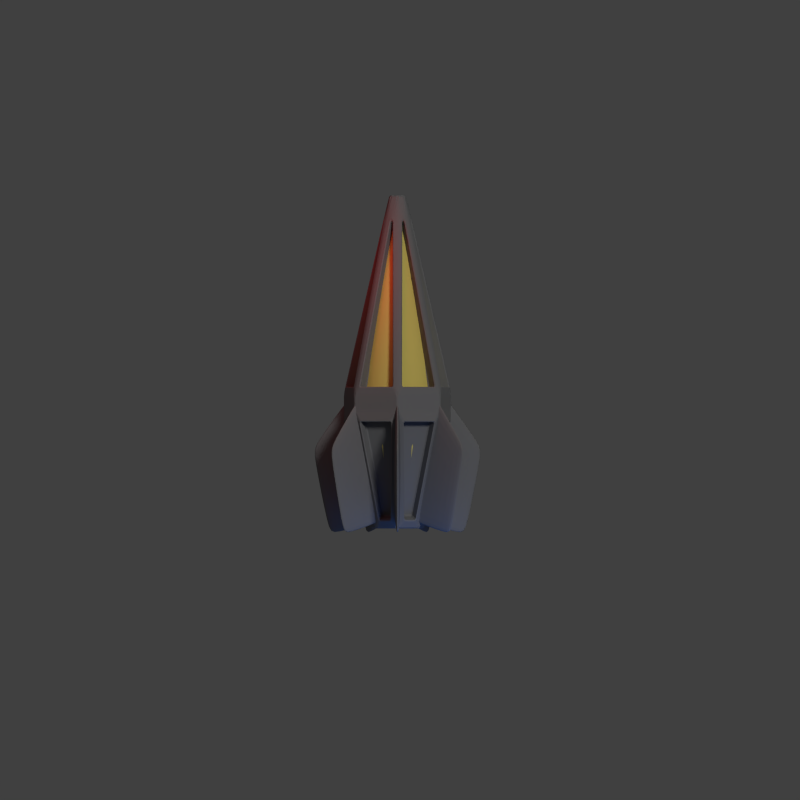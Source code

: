 # Source: heliarch_finisher.blend  (saved by Blender 2.69.0; exported with 4.5.12 LTS)
import bpy
from mathutils import Matrix  # noqa: F401  (used for matrix-valued properties, if any)

bpy.ops.wm.read_factory_settings(use_empty=True)
scene = bpy.context.scene
scene.name = 'Scene'

# ---- collections
col_collection_1 = bpy.data.collections.new('Collection 1'); scene.collection.children.link(col_collection_1)

# ---- materials (node trees are filled in below, after node groups)
mat_material_004 = bpy.data.materials.new('Material.004')
mat_material_004.alpha_threshold = 0.0
mat_material_004.use_transparent_shadow = False
mat_material_004.diffuse_color = (0.196, 0.196, 0.196, 1.0)
mat_material_004.roughness = 0.5
mat_material_004.specular_intensity = 0.247
mat_material_004.line_color = (0.0, 0.0, 0.0, 1.0)
mat_material_005 = bpy.data.materials.new('Material.005')
mat_material_005.alpha_threshold = 0.0
mat_material_005.use_transparent_shadow = False
mat_material_005.diffuse_color = (0.8, 0.6702, 0.1657, 1.0)
mat_material_005.roughness = 0.5
mat_material_005.line_color = (0.0, 0.0, 0.0, 1.0)

# ---- material node trees

# ---- world
world_world = bpy.data.worlds.new('World'); scene.world = world_world
world_world.color = (0.05088, 0.05088, 0.05088)
world_world.use_sun_shadow = False
world_world.sun_shadow_jitter_overblur = 0.0
world_world.cycles.sampling_method = 'MANUAL'
world_world.cycles.sample_map_resolution = 256

# ---- cameras
cam_camera = bpy.data.cameras.new('Camera')
cam_camera.type = 'ORTHO'
cam_camera.clip_end = 100.0
cam_camera.lens = 35.0
cam_camera.sensor_width = 32.0
cam_camera.sensor_height = 18.0
cam_camera.ortho_scale = 14.5
cam_camera.dof.focus_distance = 0.0
cam_camera.dof.aperture_fstop = 128.0

# ---- lights
light_sun = bpy.data.lights.new('Sun', 'SUN')
light_sun.transmission_factor = 0.0
light_sun.angle = 0.1993
light_sun.energy = 1.0
light_sun.shadow_buffer_clip_start = 0.5
light_sun.shadow_soft_size = 0.1
light_sun.shadow_cascade_max_distance = 1000.0
light_sun.cycles.use_multiple_importance_sampling = False
light_lamp_007 = bpy.data.lights.new('Lamp.007', 'POINT')
light_lamp_007.color = (0.0, 0.2062, 1.0)
light_lamp_007.transmission_factor = 0.0
light_lamp_007.cutoff_distance = 30.0
light_lamp_007.energy = 50.0
light_lamp_007.shadow_buffer_clip_start = 1.001
light_lamp_007.shadow_soft_size = 1.0
light_lamp_007.shadow_maximum_resolution = 0.006
light_lamp_007.use_absolute_resolution = True
light_lamp_007.cycles.use_multiple_importance_sampling = False
light_lamp_002 = bpy.data.lights.new('Lamp.002', 'POINT')
light_lamp_002.color = (1.0, 0.0, 0.007827)
light_lamp_002.transmission_factor = 0.0
light_lamp_002.cutoff_distance = 30.0
light_lamp_002.energy = 50.0
light_lamp_002.shadow_buffer_clip_start = 1.001
light_lamp_002.shadow_soft_size = 1.0
light_lamp_002.shadow_maximum_resolution = 0.006
light_lamp_002.use_absolute_resolution = True
light_lamp_002.cycles.use_multiple_importance_sampling = False

# ---- meshes
me_cube = bpy.data.meshes.new('Cube')
me_cube.from_pydata([(1.515, -0.0584, 0.2789), (1.515, 0.0584, 0.2789), (1.714, 0.0584, 1.259), (1.714, -0.0584, 1.259), (-0.1555, -0.0584, 0.8106), (-0.1555, 0.0584, 0.8106), (0.5891, 0.0584, 1.578), (0.5891, -0.0584, 1.578)], [], [(4, 5, 1, 0), (5, 6, 2, 1), (6, 7, 3, 2), (7, 4, 0, 3), (0, 1, 2, 3), (7, 6, 5, 4)])
me_cube.materials.append(mat_material_004)
me_cube.use_remesh_preserve_volume = False
me_cube.use_remesh_preserve_attributes = False
me_cube.use_mirror_vertex_groups = False
me_cube.update()
me_cube_004 = bpy.data.meshes.new('Cube.004')
me_cube_004.from_pydata([(1.515, -0.0584, 0.2789), (1.515, 0.0584, 0.2789), (1.714, 0.0584, 1.259), (1.714, -0.0584, 1.259), (-0.1555, -0.0584, 0.8106), (-0.1555, 0.0584, 0.8106), (0.5891, 0.0584, 1.578), (0.5891, -0.0584, 1.578)], [], [(4, 5, 1, 0), (5, 6, 2, 1), (6, 7, 3, 2), (7, 4, 0, 3), (0, 1, 2, 3), (7, 6, 5, 4)])
me_cube_004.materials.append(mat_material_004)
me_cube_004.use_remesh_preserve_volume = False
me_cube_004.use_remesh_preserve_attributes = False
me_cube_004.use_mirror_vertex_groups = False
me_cube_004.update()
me_cube_005 = bpy.data.meshes.new('Cube.005')
me_cube_005.from_pydata([(1.515, -0.0584, 0.2789), (1.515, 0.0584, 0.2789), (1.714, 0.0584, 1.259), (1.714, -0.0584, 1.259), (-0.1555, -0.0584, 0.8106), (-0.1555, 0.0584, 0.8106), (0.5891, 0.0584, 1.578), (0.5891, -0.0584, 1.578)], [], [(4, 5, 1, 0), (5, 6, 2, 1), (6, 7, 3, 2), (7, 4, 0, 3), (0, 1, 2, 3), (7, 6, 5, 4)])
me_cube_005.materials.append(mat_material_004)
me_cube_005.use_remesh_preserve_volume = False
me_cube_005.use_remesh_preserve_attributes = False
me_cube_005.use_mirror_vertex_groups = False
me_cube_005.update()
me_cube_006 = bpy.data.meshes.new('Cube.006')
me_cube_006.from_pydata([(1.515, -0.0584, 0.2789), (1.515, 0.0584, 0.2789), (1.714, 0.0584, 1.259), (1.714, -0.0584, 1.259), (-0.1555, -0.0584, 0.8106), (-0.1555, 0.0584, 0.8106), (0.5891, 0.0584, 1.578), (0.5891, -0.0584, 1.578)], [], [(4, 5, 1, 0), (5, 6, 2, 1), (6, 7, 3, 2), (7, 4, 0, 3), (0, 1, 2, 3), (7, 6, 5, 4)])
me_cube_006.materials.append(mat_material_004)
me_cube_006.use_remesh_preserve_volume = False
me_cube_006.use_remesh_preserve_attributes = False
me_cube_006.use_mirror_vertex_groups = False
me_cube_006.update()
me_cube_007 = bpy.data.meshes.new('Cube.007')
me_cube_007.from_pydata([(1.515, -0.0584, 0.2789), (1.515, 0.0584, 0.2789), (1.714, 0.0584, 1.259), (1.714, -0.0584, 1.259), (-0.1555, -0.0584, 0.8106), (-0.1555, 0.0584, 0.8106), (0.5891, 0.0584, 1.578), (0.5891, -0.0584, 1.578)], [], [(4, 5, 1, 0), (5, 6, 2, 1), (6, 7, 3, 2), (7, 4, 0, 3), (0, 1, 2, 3), (7, 6, 5, 4)])
me_cube_007.materials.append(mat_material_004)
me_cube_007.use_remesh_preserve_volume = False
me_cube_007.use_remesh_preserve_attributes = False
me_cube_007.use_mirror_vertex_groups = False
me_cube_007.update()
me_cube_008 = bpy.data.meshes.new('Cube.008')
me_cube_008.from_pydata([(1.515, -0.0584, 0.2789), (1.515, 0.0584, 0.2789), (1.714, 0.0584, 1.259), (1.714, -0.0584, 1.259), (-0.1555, -0.0584, 0.8106), (-0.1555, 0.0584, 0.8106), (0.5891, 0.0584, 1.578), (0.5891, -0.0584, 1.578)], [], [(4, 5, 1, 0), (5, 6, 2, 1), (6, 7, 3, 2), (7, 4, 0, 3), (0, 1, 2, 3), (7, 6, 5, 4)])
me_cube_008.materials.append(mat_material_004)
me_cube_008.use_remesh_preserve_volume = False
me_cube_008.use_remesh_preserve_attributes = False
me_cube_008.use_mirror_vertex_groups = False
me_cube_008.update()
me_cube_009 = bpy.data.meshes.new('Cube.009')
me_cube_009.from_pydata([(1.515, -0.0584, 0.2789), (1.515, 0.0584, 0.2789), (1.714, 0.0584, 1.259), (1.714, -0.0584, 1.259), (-0.1555, -0.0584, 0.8106), (-0.1555, 0.0584, 0.8106), (0.5891, 0.0584, 1.578), (0.5891, -0.0584, 1.578)], [], [(4, 5, 1, 0), (5, 6, 2, 1), (6, 7, 3, 2), (7, 4, 0, 3), (0, 1, 2, 3), (7, 6, 5, 4)])
me_cube_009.materials.append(mat_material_004)
me_cube_009.use_remesh_preserve_volume = False
me_cube_009.use_remesh_preserve_attributes = False
me_cube_009.use_mirror_vertex_groups = False
me_cube_009.update()
me_cylinder_009 = bpy.data.meshes.new('Cylinder.009')
me_cylinder_009.from_pydata([(-0.1, 1.192e-07, 1.0), (0.1, -5.96e-08, 1.0), (-0.1, 0.7818, 0.6235), (0.1, 0.7818, 0.6235), (-0.1, 0.9749, -0.2225), (0.1, 0.9749, -0.2225), (-0.1, 0.4339, -0.901), (0.1, 0.4339, -0.901), (-0.1, -0.4339, -0.901), (0.1, -0.4339, -0.901), (-0.1, -0.9749, -0.2225), (0.1, -0.9749, -0.2225), (-0.1, -0.7818, 0.6235), (0.1, -0.7818, 0.6235), (-2.686, 1.412e-07, 0.154), (-2.686, 0.1204, 0.096), (-2.686, 0.1501, -0.03426), (-2.686, 0.06681, -0.1387), (-2.686, -0.06681, -0.1387), (-2.686, -0.1501, -0.03426), (-2.686, -0.1204, 0.096), (1.626, -7.264e-08, 0.4896), (1.626, 0.3828, 0.3053), (1.626, 0.4774, -0.109), (1.626, 0.2124, -0.4411), (1.626, -0.2124, -0.4411), (1.626, -0.4774, -0.109), (1.626, -0.3828, 0.3053), (-0.2138, -0.684, 0.6612), (-0.2138, -0.09045, 0.947), (-2.366, -0.09474, 0.2397), (-2.366, -0.1283, 0.2235), (-0.2138, -0.9434, -0.1225), (-0.2138, -0.7968, 0.5197), (-2.366, -0.2465, 0.07536), (-2.366, -0.2547, 0.03903), (-0.2138, -0.4924, -0.814), (-0.2138, -0.9031, -0.2989), (-2.366, -0.2126, -0.1457), (-2.366, -0.1893, -0.1748), (-0.2138, 0.3294, -0.8925), (-0.2138, -0.3294, -0.8925), (-2.366, -0.01863, -0.257), (-2.366, 0.01863, -0.257), (-0.2138, 0.9031, -0.2989), (-0.2138, 0.4924, -0.814), (-2.366, 0.1893, -0.1748), (-2.366, 0.2126, -0.1457), (-0.2138, 0.7968, 0.5197), (-0.2138, 0.9434, -0.1225), (-2.366, 0.2547, 0.03903), (-2.366, 0.2465, 0.07536), (-0.2138, 0.09045, 0.947), (-0.2138, 0.684, 0.6612), (-2.366, 0.1283, 0.2235), (-2.366, 0.09474, 0.2397), (-0.1413, -0.5773, 0.4397), (-0.1413, 0.01622, 0.7255), (-2.293, 0.01193, 0.01817), (-2.293, -0.02164, 0.002006), (-0.1413, -0.7037, -0.1772), (-0.1413, -0.5571, 0.465), (-2.293, -0.006772, 0.02065), (-2.293, -0.01506, -0.01567), (-0.1413, -0.3002, -0.6607), (-0.1413, -0.7109, -0.1456), (-2.293, -0.02037, 0.007583), (-2.293, 0.002861, -0.02155), (-0.1413, 0.3294, -0.6466), (-0.1413, -0.3294, -0.6466), (-2.293, -0.01863, -0.0112), (-2.293, 0.01863, -0.0112), (-0.1413, 0.7109, -0.1456), (-0.1413, 0.3002, -0.6607), (-2.293, -0.00286, -0.02155), (-2.293, 0.02037, 0.007583), (-0.1413, 0.5571, 0.465), (-0.1413, 0.7037, -0.1772), (-2.293, 0.01506, -0.01567), (-2.293, 0.006772, 0.02065), (-0.1413, -0.01621, 0.7255), (-0.1413, 0.5773, 0.4397), (-2.293, 0.02164, 0.002006), (-2.293, -0.01193, 0.01817), (0.2513, -0.1221, 0.9651), (0.2513, -0.6785, 0.6972), (1.519, -0.3347, 0.436), (1.519, -0.1322, 0.5336), (0.2513, -0.8307, 0.5063), (0.2513, -0.9681, -0.09574), (1.519, -0.5496, 0.01016), (1.519, -0.4996, 0.2293), (0.2513, -0.9138, -0.3338), (0.2513, -0.5288, -0.8166), (1.519, -0.3506, -0.4234), (1.519, -0.4908, -0.2476), (0.2513, -0.3088, -0.9225), (0.2513, 0.3088, -0.9225), (1.519, 0.1124, -0.5381), (1.519, -0.1124, -0.5381), (0.2513, 0.5288, -0.8166), (0.2513, 0.9138, -0.3338), (1.519, 0.4908, -0.2476), (1.519, 0.3506, -0.4234), (0.2513, 0.9681, -0.09574), (0.2513, 0.8307, 0.5063), (1.519, 0.4996, 0.2293), (1.519, 0.5496, 0.01016), (0.2513, 0.6785, 0.6972), (0.2513, 0.1221, 0.9651), (1.519, 0.1322, 0.5336), (1.519, 0.3347, 0.436), (0.1941, -0.6467, 0.4643), (0.1941, -0.7841, -0.1377), (1.462, -0.3656, -0.03183), (1.462, -0.3156, 0.1873), (0.1941, -0.04022, 0.7951), (0.1941, -0.5966, 0.5272), (1.462, -0.2529, 0.266), (1.462, -0.05033, 0.3636), (0.1941, -0.7662, -0.2161), (0.1941, -0.3812, -0.6989), (1.462, -0.2031, -0.3057), (1.462, -0.3432, -0.13), (0.1941, -0.3088, -0.7338), (0.1941, 0.3088, -0.7338), (1.462, 0.1124, -0.3494), (1.462, -0.1124, -0.3494), (0.1941, 0.3812, -0.6989), (0.1941, 0.7662, -0.2161), (1.462, 0.3432, -0.13), (1.462, 0.2031, -0.3057), (0.1941, 0.7841, -0.1377), (0.1941, 0.6467, 0.4643), (1.462, 0.3156, 0.1873), (1.462, 0.3656, -0.03183), (0.1941, 0.5966, 0.5272), (0.1941, 0.04022, 0.7951), (1.462, 0.05033, 0.3636), (1.462, 0.2529, 0.266)], [], [(0, 1, 3, 2), (2, 3, 5, 4), (4, 5, 7, 6), (6, 7, 9, 8), (8, 9, 11, 10), (85, 117, 116, 84), (12, 13, 1, 0), (10, 11, 13, 12), (33, 61, 60, 32), (14, 15, 16, 17, 18, 19, 20), (60, 61, 62, 63), (28, 56, 59, 31), (31, 59, 58, 30), (30, 58, 57, 29), (29, 57, 56, 28), (56, 57, 58, 59), (22, 21, 27, 26, 25, 24, 23), (116, 117, 118, 119), (88, 112, 115, 91), (91, 115, 114, 90), (90, 114, 113, 89), (89, 113, 112, 88), (112, 113, 114, 115), (11, 89, 88, 13), (0, 29, 28, 12), (14, 30, 29, 0), (20, 31, 30, 14), (12, 28, 31, 20), (12, 33, 32, 10), (20, 34, 33, 12), (19, 35, 34, 20), (10, 32, 35, 19), (1, 84, 87, 21), (10, 37, 36, 8), (19, 38, 37, 10), (18, 39, 38, 19), (8, 36, 39, 18), (21, 87, 86, 27), (8, 41, 40, 6), (18, 42, 41, 8), (17, 43, 42, 18), (6, 40, 43, 17), (27, 86, 85, 13), (6, 45, 44, 4), (17, 46, 45, 6), (16, 47, 46, 17), (4, 44, 47, 16), (13, 85, 84, 1), (4, 49, 48, 2), (16, 50, 49, 4), (15, 51, 50, 16), (2, 48, 51, 15), (2, 53, 52, 0), (15, 54, 53, 2), (14, 55, 54, 15), (0, 52, 55, 14), (34, 62, 61, 33), (35, 63, 62, 34), (32, 60, 63, 35), (64, 65, 66, 67), (37, 65, 64, 36), (38, 66, 65, 37), (39, 67, 66, 38), (36, 64, 67, 39), (68, 69, 70, 71), (41, 69, 68, 40), (42, 70, 69, 41), (43, 71, 70, 42), (40, 68, 71, 43), (72, 73, 74, 75), (45, 73, 72, 44), (46, 74, 73, 45), (47, 75, 74, 46), (44, 72, 75, 47), (76, 77, 78, 79), (49, 77, 76, 48), (50, 78, 77, 49), (51, 79, 78, 50), (48, 76, 79, 51), (80, 81, 82, 83), (53, 81, 80, 52), (54, 82, 81, 53), (55, 83, 82, 54), (52, 80, 83, 55), (26, 90, 89, 11), (27, 91, 90, 26), (13, 88, 91, 27), (9, 93, 92, 11), (25, 94, 93, 9), (26, 95, 94, 25), (11, 92, 95, 26), (7, 97, 96, 9), (24, 98, 97, 7), (25, 99, 98, 24), (9, 96, 99, 25), (5, 101, 100, 7), (23, 102, 101, 5), (24, 103, 102, 23), (7, 100, 103, 24), (3, 105, 104, 5), (22, 106, 105, 3), (23, 107, 106, 22), (5, 104, 107, 23), (1, 109, 108, 3), (21, 110, 109, 1), (22, 111, 110, 21), (3, 108, 111, 22), (86, 118, 117, 85), (87, 119, 118, 86), (84, 116, 119, 87), (120, 121, 122, 123), (93, 121, 120, 92), (94, 122, 121, 93), (95, 123, 122, 94), (92, 120, 123, 95), (124, 125, 126, 127), (97, 125, 124, 96), (98, 126, 125, 97), (99, 127, 126, 98), (96, 124, 127, 99), (128, 129, 130, 131), (101, 129, 128, 100), (102, 130, 129, 101), (103, 131, 130, 102), (100, 128, 131, 103), (132, 133, 134, 135), (105, 133, 132, 104), (106, 134, 133, 105), (107, 135, 134, 106), (104, 132, 135, 107), (136, 137, 138, 139), (109, 137, 136, 108), (110, 138, 137, 109), (111, 139, 138, 110), (108, 136, 139, 111)])
me_cylinder_009.materials.append(mat_material_004)
me_cylinder_009.use_remesh_preserve_volume = False
me_cylinder_009.use_remesh_preserve_attributes = False
me_cylinder_009.use_mirror_vertex_groups = False
me_cylinder_009.update()
me_cylinder_010 = bpy.data.meshes.new('Cylinder.010')
me_cylinder_010.from_pydata([(0.1323, 4.737e-09, 0.8609), (-0.1323, -9.789e-08, 0.8609), (0.1323, -0.6731, 0.5368), (-0.1323, -0.6731, 0.5368), (0.1323, -0.8393, -0.1916), (-0.1323, -0.8393, -0.1916), (0.1323, -0.3735, -0.7757), (-0.1323, -0.3735, -0.7757), (0.1323, 0.3735, -0.7757), (-0.1323, 0.3735, -0.7757), (0.1323, 0.8393, -0.1916), (-0.1323, 0.8393, -0.1916), (0.1323, 0.6731, 0.5368), (-0.1323, 0.6731, 0.5368), (-2.586, -3.503e-08, 0.1004), (-2.586, -0.07848, 0.06259), (-2.586, -0.09786, -0.02234), (-2.586, -0.04355, -0.09044), (-2.586, 0.04355, -0.09044), (-2.586, 0.09786, -0.02234), (-2.586, 0.07848, 0.06259), (1.538, 5.438e-08, 0.408), (1.538, -0.319, 0.2544), (1.538, -0.3978, -0.09079), (1.538, -0.177, -0.3676), (1.538, 0.177, -0.3676), (1.538, 0.3978, -0.09079), (1.538, 0.319, 0.2544)], [], [(0, 1, 3, 2), (2, 3, 5, 4), (4, 5, 7, 6), (6, 7, 9, 8), (8, 9, 11, 10), (1, 13, 20, 14), (12, 13, 1, 0), (10, 11, 13, 12), (12, 0, 21, 27), (15, 14, 20, 19, 18, 17, 16), (13, 11, 19, 20), (11, 9, 18, 19), (9, 7, 17, 18), (7, 5, 16, 17), (5, 3, 15, 16), (3, 1, 14, 15), (21, 22, 23, 24, 25, 26, 27), (10, 12, 27, 26), (8, 10, 26, 25), (6, 8, 25, 24), (4, 6, 24, 23), (2, 4, 23, 22), (0, 2, 22, 21)])
me_cylinder_010.polygons.foreach_set('use_smooth', [True] * 23)
me_cylinder_010.materials.append(mat_material_005)
me_cylinder_010.use_remesh_preserve_volume = False
me_cylinder_010.use_remesh_preserve_attributes = False
me_cylinder_010.use_mirror_vertex_groups = False
me_cylinder_010.update()

# ---- objects
ob_sun = bpy.data.objects.new('Sun', light_sun)
ob_camera = bpy.data.objects.new('Camera', cam_camera)
ob_cube = bpy.data.objects.new('Cube', me_cube)
ob_cube_001 = bpy.data.objects.new('Cube.001', me_cube_004)
ob_cube_002 = bpy.data.objects.new('Cube.002', me_cube_005)
ob_cube_003 = bpy.data.objects.new('Cube.003', me_cube_006)
ob_cube_004 = bpy.data.objects.new('Cube.004', me_cube_007)
ob_cube_005 = bpy.data.objects.new('Cube.005', me_cube_008)
ob_cube_006 = bpy.data.objects.new('Cube.006', me_cube_009)
ob_cylinder = bpy.data.objects.new('Cylinder', me_cylinder_009)
ob_cylinder_001 = bpy.data.objects.new('Cylinder.001', me_cylinder_010)
ob_lamp_000 = bpy.data.objects.new('Lamp.000', light_lamp_007)
ob_lamp_002 = bpy.data.objects.new('Lamp.002', light_lamp_002)

# ---- transforms, parenting, visibility, modifiers, constraints
ob_sun.location = (15.0, 13.11, 18.0)
ob_sun.rotation_euler = (2.079e-08, 0.5236, 0.7854)
ob_sun.lineart.crease_threshold = 0.0
ob_camera.location = (0.0, 0.0, 30.0)
ob_camera.lock_rotations_4d = False
ob_camera.empty_display_type = 'ARROWS'
ob_camera.color = (0.0, 0.0, 0.0, 0.0)
ob_camera.hide_viewport = True
ob_camera.display_type = 'WIRE'
ob_camera.lineart.crease_threshold = 0.0
ob_cube.location = (-0.04644, -0.05279, 0.0)
ob_cube.rotation_euler = (0.0, -0.0, -1.571)
ob_cube.scale = (1.4, 1.0, 1.0)
ob_cube.lineart.crease_threshold = 0.0
_m = ob_cube.modifiers.new('Bevel', 'BEVEL')
_m.limit_method = 'NONE'
_m.spread = 0.0
_m = ob_cube.modifiers.new('Subsurf', 'SUBSURF')
_m.uv_smooth = 'PRESERVE_CORNERS'
_m.quality = 2
_m.show_only_control_edges = False
ob_cube_001.location = (-0.04644, -0.05279, 0.0)
ob_cube_001.rotation_euler = (-0.8901, -1.726e-16, -1.571)
ob_cube_001.scale = (1.4, 1.0, 1.0)
ob_cube_001.lineart.crease_threshold = 0.0
_m = ob_cube_001.modifiers.new('Bevel', 'BEVEL')
_m.limit_method = 'NONE'
_m.spread = 0.0
_m = ob_cube_001.modifiers.new('Subsurf', 'SUBSURF')
_m.uv_smooth = 'PRESERVE_CORNERS'
_m.quality = 2
_m.show_only_control_edges = False
ob_cube_002.location = (-0.04644, -0.05279, 0.0)
ob_cube_002.rotation_euler = (-1.78, -2.172e-16, -1.571)
ob_cube_002.scale = (1.4, 1.0, 1.0)
ob_cube_002.lineart.crease_threshold = 0.0
_m = ob_cube_002.modifiers.new('Bevel', 'BEVEL')
_m.limit_method = 'NONE'
_m.spread = 0.0
_m = ob_cube_002.modifiers.new('Subsurf', 'SUBSURF')
_m.uv_smooth = 'PRESERVE_CORNERS'
_m.quality = 2
_m.show_only_control_edges = False
ob_cube_003.location = (-0.04644, -0.05279, 0.0)
ob_cube_003.rotation_euler = (-2.67, -1.008e-16, -1.571)
ob_cube_003.scale = (1.4, 1.0, 1.0)
ob_cube_003.lineart.crease_threshold = 0.0
_m = ob_cube_003.modifiers.new('Bevel', 'BEVEL')
_m.limit_method = 'NONE'
_m.spread = 0.0
_m = ob_cube_003.modifiers.new('Subsurf', 'SUBSURF')
_m.uv_smooth = 'PRESERVE_CORNERS'
_m.quality = 2
_m.show_only_control_edges = False
ob_cube_004.location = (-0.04644, -0.05279, 0.0)
ob_cube_004.rotation_euler = (0.8901, 1.726e-16, -1.571)
ob_cube_004.scale = (1.4, 1.0, 1.0)
ob_cube_004.lineart.crease_threshold = 0.0
_m = ob_cube_004.modifiers.new('Bevel', 'BEVEL')
_m.limit_method = 'NONE'
_m.spread = 0.0
_m = ob_cube_004.modifiers.new('Subsurf', 'SUBSURF')
_m.uv_smooth = 'PRESERVE_CORNERS'
_m.quality = 2
_m.show_only_control_edges = False
ob_cube_005.location = (-0.04644, -0.05279, 0.0)
ob_cube_005.rotation_euler = (1.78, 2.172e-16, -1.571)
ob_cube_005.scale = (1.4, 1.0, 1.0)
ob_cube_005.lineart.crease_threshold = 0.0
_m = ob_cube_005.modifiers.new('Bevel', 'BEVEL')
_m.limit_method = 'NONE'
_m.spread = 0.0
_m = ob_cube_005.modifiers.new('Subsurf', 'SUBSURF')
_m.uv_smooth = 'PRESERVE_CORNERS'
_m.quality = 2
_m.show_only_control_edges = False
ob_cube_006.location = (-0.04644, -0.05279, 0.0)
ob_cube_006.rotation_euler = (2.67, 1.008e-16, -1.571)
ob_cube_006.scale = (1.4, 1.0, 1.0)
ob_cube_006.lineart.crease_threshold = 0.0
_m = ob_cube_006.modifiers.new('Bevel', 'BEVEL')
_m.limit_method = 'NONE'
_m.spread = 0.0
_m = ob_cube_006.modifiers.new('Subsurf', 'SUBSURF')
_m.uv_smooth = 'PRESERVE_CORNERS'
_m.quality = 2
_m.show_only_control_edges = False
ob_cylinder.location = (-0.04644, -0.05279, 0.0)
ob_cylinder.rotation_euler = (0.0, -0.0, -1.571)
ob_cylinder.scale = (1.4, 1.0, 1.0)
ob_cylinder.lineart.crease_threshold = 0.0
_m = ob_cylinder.modifiers.new('Bevel', 'BEVEL')
_m.limit_method = 'NONE'
_m.spread = 0.0
ob_cylinder_001.location = (-0.04644, -0.05279, 0.0)
ob_cylinder_001.rotation_euler = (0.0, -0.0, -1.571)
ob_cylinder_001.scale = (1.4, 1.0, 1.0)
ob_cylinder_001.lineart.crease_threshold = 0.0
_m = ob_cylinder_001.modifiers.new('Subsurf', 'SUBSURF')
_m.uv_smooth = 'PRESERVE_CORNERS'
_m.quality = 2
_m.show_only_control_edges = False
ob_lamp_000.location = (0.6714, -3.572, 1.587)
ob_lamp_000.rotation_euler = (0.6503, 0.05522, 0.2956)
ob_lamp_000.scale = (1.04, 1.253, 1.144)
ob_lamp_000.lock_rotations_4d = False
ob_lamp_000.empty_display_type = 'ARROWS'
ob_lamp_000.color = (0.0, 0.0, 0.0, 0.0)
ob_lamp_000.lineart.crease_threshold = 0.0
ob_lamp_002.location = (-1.106, 2.842, 1.627)
ob_lamp_002.rotation_euler = (0.6503, 0.05522, 0.2956)
ob_lamp_002.scale = (1.04, 1.253, 1.144)
ob_lamp_002.lock_rotations_4d = False
ob_lamp_002.empty_display_type = 'ARROWS'
ob_lamp_002.color = (0.0, 0.0, 0.0, 0.0)
ob_lamp_002.lineart.crease_threshold = 0.0

# ---- collection membership
col_collection_1.objects.link(ob_sun)
col_collection_1.objects.link(ob_camera)
col_collection_1.objects.link(ob_cube)
col_collection_1.objects.link(ob_cube_001)
col_collection_1.objects.link(ob_cube_002)
col_collection_1.objects.link(ob_cube_003)
col_collection_1.objects.link(ob_cube_004)
col_collection_1.objects.link(ob_cube_005)
col_collection_1.objects.link(ob_cube_006)
col_collection_1.objects.link(ob_cylinder)
col_collection_1.objects.link(ob_cylinder_001)
col_collection_1.objects.link(ob_lamp_000)
col_collection_1.objects.link(ob_lamp_002)

# ---- scene / render settings (as saved in the file)
scene.camera = ob_camera
scene.frame_start = 1; scene.frame_end = 1; scene.frame_set(1)
scene.render.engine = 'BLENDER_EEVEE_NEXT'
scene.render.image_settings.compression = 90
scene.render.resolution_x = 480
scene.render.resolution_y = 480
scene.render.dither_intensity = 0.0
scene.render.film_transparent = True
scene.cycles.use_denoising = False
scene.cycles.samples = 10
scene.cycles.sampling_pattern = 'TABULATED_SOBOL'
scene.cycles.light_sampling_threshold = 0.0
scene.cycles.use_adaptive_sampling = False
scene.cycles.use_light_tree = False
scene.cycles.blur_glossy = 0.0
scene.cycles.volume_bounces = 1
scene.cycles.pixel_filter_type = 'GAUSSIAN'
scene.cycles.sample_clamp_indirect = 0.0
scene.view_settings.view_transform = 'Standard'
bpy.context.view_layer.update()
